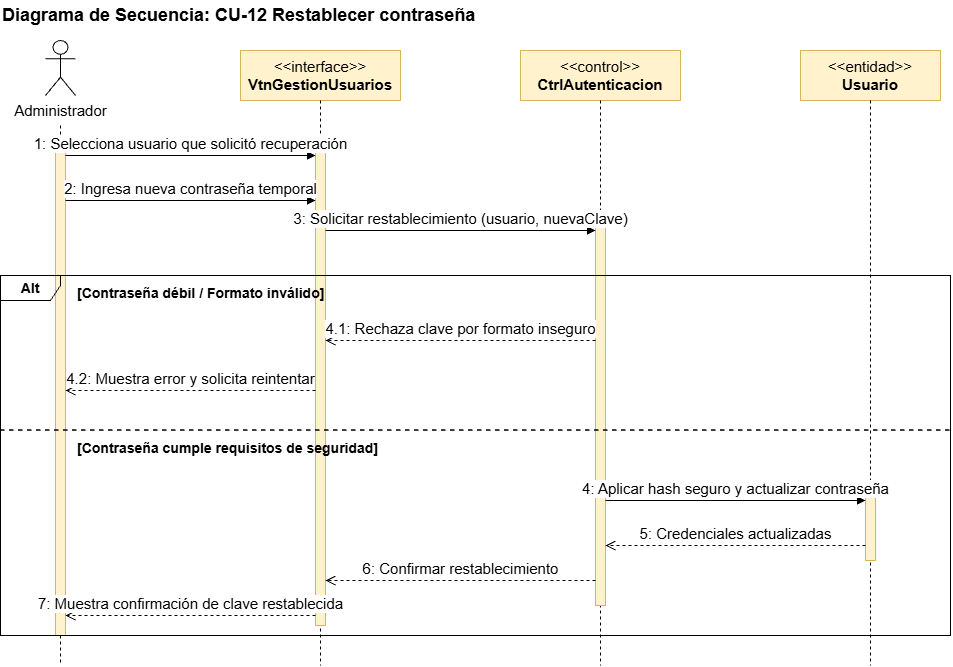

The diagram above was exported from draw.io. Its source (the exported page's mxGraphModel, read from the mxfile embedded in the PNG):
<mxGraphModel dx="1414" dy="743" grid="1" gridSize="10" guides="1" tooltips="1" connect="1" arrows="1" fold="1" page="1" pageScale="1" pageWidth="827" pageHeight="1169" math="0" shadow="0">
  <root>
    <mxCell id="0" />
    <mxCell id="1" parent="0" />
    <mxCell id="title" parent="1" style="text;html=1;align=left;verticalAlign=middle;fontSize=18;" value="&lt;b&gt;Diagrama de Secuencia: CU-12 Restablecer contraseña&lt;/b&gt;" vertex="1">
      <mxGeometry height="30" width="520" x="40" y="15" as="geometry" />
    </mxCell>
    <mxCell id="act" parent="1" style="shape=umlActor;verticalLabelPosition=bottom;verticalAlign=top;html=1;fontSize=15;" value="Administrador" vertex="1">
      <mxGeometry height="55" width="30" x="85" y="55" as="geometry" />
    </mxCell>
    <mxCell id="obj1" parent="1" style="rounded=0;whiteSpace=wrap;html=1;fillColor=#fff2cc;strokeColor=#d6b656;fontSize=15;" value="&amp;lt;&amp;lt;interface&amp;gt;&amp;gt;&#10;&lt;b&gt;VtnGestionUsuarios&lt;/b&gt;" vertex="1">
      <mxGeometry height="50" width="160" x="280" y="65" as="geometry" />
    </mxCell>
    <mxCell id="obj2" parent="1" style="rounded=0;whiteSpace=wrap;html=1;fillColor=#fff2cc;strokeColor=#d6b656;fontSize=15;" value="&amp;lt;&amp;lt;control&amp;gt;&amp;gt;&#10;&lt;b&gt;CtrlAutenticacion&lt;/b&gt;" vertex="1">
      <mxGeometry height="50" width="160" x="560" y="65" as="geometry" />
    </mxCell>
    <mxCell id="obj3" parent="1" style="rounded=0;whiteSpace=wrap;html=1;fillColor=#fff2cc;strokeColor=#d6b656;fontSize=15;" value="&amp;lt;&amp;lt;entidad&amp;gt;&amp;gt;&#10;&lt;b&gt;Usuario&lt;/b&gt;" vertex="1">
      <mxGeometry height="50" width="140" x="840" y="65" as="geometry" />
    </mxCell>
    <mxCell id="ll0" edge="1" parent="1" style="endArrow=none;dashed=1;html=1;" value="">
      <mxGeometry relative="1" as="geometry">
        <mxPoint x="100" y="140" as="sourcePoint" />
        <mxPoint x="100" y="680" as="targetPoint" />
      </mxGeometry>
    </mxCell>
    <mxCell id="ll1" edge="1" parent="1" style="endArrow=none;dashed=1;html=1;" value="">
      <mxGeometry relative="1" as="geometry">
        <mxPoint x="360" y="115" as="sourcePoint" />
        <mxPoint x="360" y="680" as="targetPoint" />
      </mxGeometry>
    </mxCell>
    <mxCell id="ll2" edge="1" parent="1" style="endArrow=none;dashed=1;html=1;" value="">
      <mxGeometry relative="1" as="geometry">
        <mxPoint x="640" y="115" as="sourcePoint" />
        <mxPoint x="640" y="680" as="targetPoint" />
      </mxGeometry>
    </mxCell>
    <mxCell id="ll3" edge="1" parent="1" style="endArrow=none;dashed=1;html=1;" value="">
      <mxGeometry relative="1" as="geometry">
        <mxPoint x="910" y="115" as="sourcePoint" />
        <mxPoint x="910" y="680" as="targetPoint" />
      </mxGeometry>
    </mxCell>
    <mxCell id="b0" parent="1" style="rounded=0;whiteSpace=wrap;html=1;fillColor=#fff2cc;strokeColor=#d6b656;" value="" vertex="1">
      <mxGeometry height="500" width="10" x="95" y="150" as="geometry" />
    </mxCell>
    <mxCell id="b1" parent="1" style="rounded=0;whiteSpace=wrap;html=1;fillColor=#fff2cc;strokeColor=#d6b656;" value="" vertex="1">
      <mxGeometry height="480" width="10" x="355" y="160" as="geometry" />
    </mxCell>
    <mxCell id="b2" parent="1" style="rounded=0;whiteSpace=wrap;html=1;fillColor=#fff2cc;strokeColor=#d6b656;" value="" vertex="1">
      <mxGeometry height="390" width="10" x="635" y="230" as="geometry" />
    </mxCell>
    <mxCell id="b3" parent="1" style="rounded=0;whiteSpace=wrap;html=1;fillColor=#fff2cc;strokeColor=#d6b656;" value="" vertex="1">
      <mxGeometry height="75" width="10" x="905" y="500" as="geometry" />
    </mxCell>
    <mxCell id="alt_box" parent="1" style="shape=umlFrame;whiteSpace=wrap;html=1;width=60;height=25;fillColor=none;strokeColor=#000000;fontSize=14;fontStyle=1;" value="Alt" vertex="1">
      <mxGeometry height="360" width="950" x="40" y="290" as="geometry" />
    </mxCell>
    <mxCell id="alt_line" edge="1" parent="1" style="endArrow=none;dashed=1;html=1;strokeWidth=1.5;" value="">
      <mxGeometry relative="1" as="geometry">
        <mxPoint x="40" y="445" as="sourcePoint" />
        <mxPoint x="990" y="445" as="targetPoint" />
      </mxGeometry>
    </mxCell>
    <mxCell id="cond1" parent="1" style="text;html=1;align=left;verticalAlign=middle;fontSize=14;" value="&lt;b&gt;[Contraseña débil / Formato inválido]&lt;/b&gt;" vertex="1">
      <mxGeometry height="25" width="330" x="115" y="295" as="geometry" />
    </mxCell>
    <mxCell id="cond2" parent="1" style="text;html=1;align=left;verticalAlign=middle;fontSize=14;" value="&lt;b&gt;[Contraseña cumple requisitos de seguridad]&lt;/b&gt;" vertex="1">
      <mxGeometry height="25" width="340" x="115" y="450" as="geometry" />
    </mxCell>
    <mxCell id="m1" edge="1" parent="1" style="html=1;verticalAlign=bottom;endArrow=block;endFill=1;fontSize=15;" value="1: Selecciona usuario que solicitó recuperación">
      <mxGeometry relative="1" as="geometry">
        <mxPoint x="105" y="170" as="sourcePoint" />
        <mxPoint x="355" y="170" as="targetPoint" />
      </mxGeometry>
    </mxCell>
    <mxCell id="m2" edge="1" parent="1" style="html=1;verticalAlign=bottom;endArrow=block;endFill=1;fontSize=15;" value="2: Ingresa nueva contraseña temporal">
      <mxGeometry relative="1" as="geometry">
        <mxPoint x="105" y="215" as="sourcePoint" />
        <mxPoint x="355" y="215" as="targetPoint" />
      </mxGeometry>
    </mxCell>
    <mxCell id="m3" edge="1" parent="1" style="html=1;verticalAlign=bottom;endArrow=block;endFill=1;fontSize=15;" value="3: Solicitar restablecimiento (usuario, nuevaClave)">
      <mxGeometry relative="1" as="geometry">
        <mxPoint x="365" y="245" as="sourcePoint" />
        <mxPoint x="635" y="245" as="targetPoint" />
      </mxGeometry>
    </mxCell>
    <mxCell id="m4" edge="1" parent="1" style="html=1;verticalAlign=bottom;endArrow=open;dashed=1;endSize=8;fontSize=15;" value="4.1: Rechaza clave por formato inseguro">
      <mxGeometry relative="1" as="geometry">
        <mxPoint x="635" y="355" as="sourcePoint" />
        <mxPoint x="365" y="355" as="targetPoint" />
      </mxGeometry>
    </mxCell>
    <mxCell id="m5" edge="1" parent="1" style="html=1;verticalAlign=bottom;endArrow=open;dashed=1;endSize=8;fontSize=15;" value="4.2: Muestra error y solicita reintentar">
      <mxGeometry relative="1" as="geometry">
        <mxPoint x="355" y="405" as="sourcePoint" />
        <mxPoint x="105" y="405" as="targetPoint" />
      </mxGeometry>
    </mxCell>
    <mxCell id="m6" edge="1" parent="1" style="html=1;verticalAlign=bottom;endArrow=block;endFill=1;fontSize=15;" value="4: Aplicar hash seguro y actualizar contraseña">
      <mxGeometry relative="1" as="geometry">
        <mxPoint x="645" y="515" as="sourcePoint" />
        <mxPoint x="905" y="515" as="targetPoint" />
      </mxGeometry>
    </mxCell>
    <mxCell id="m7" edge="1" parent="1" style="html=1;verticalAlign=bottom;endArrow=open;dashed=1;endSize=8;fontSize=15;" value="5: Credenciales actualizadas">
      <mxGeometry relative="1" as="geometry">
        <mxPoint x="905" y="560" as="sourcePoint" />
        <mxPoint x="645" y="560" as="targetPoint" />
      </mxGeometry>
    </mxCell>
    <mxCell id="m8" edge="1" parent="1" style="html=1;verticalAlign=bottom;endArrow=open;dashed=1;endSize=8;fontSize=15;" value="6: Confirmar restablecimiento">
      <mxGeometry relative="1" as="geometry">
        <mxPoint x="635" y="595" as="sourcePoint" />
        <mxPoint x="365" y="595" as="targetPoint" />
      </mxGeometry>
    </mxCell>
    <mxCell id="m9" edge="1" parent="1" style="html=1;verticalAlign=bottom;endArrow=open;dashed=1;endSize=8;fontSize=15;" value="7: Muestra confirmación de clave restablecida">
      <mxGeometry relative="1" as="geometry">
        <mxPoint x="355" y="630" as="sourcePoint" />
        <mxPoint x="105" y="630" as="targetPoint" />
      </mxGeometry>
    </mxCell>
  </root>
</mxGraphModel>